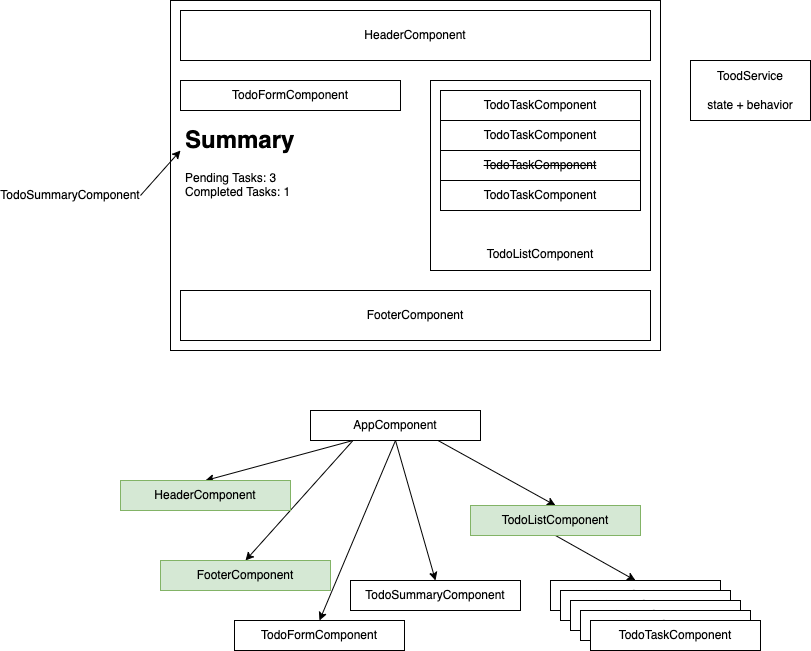

The diagram above was exported from draw.io. Its source (the exported page's mxGraphModel, read from the mxfile embedded in the PNG):
<mxGraphModel dx="827" dy="360" grid="1" gridSize="10" guides="1" tooltips="1" connect="1" arrows="1" fold="1" page="1" pageScale="1" pageWidth="827" pageHeight="1169" math="0" shadow="0">
  <root>
    <mxCell id="0" />
    <mxCell id="1" parent="0" />
    <mxCell id="2" value="" style="rounded=0;whiteSpace=wrap;html=1;" vertex="1" parent="1">
      <mxGeometry x="180" y="50" width="490" height="350" as="geometry" />
    </mxCell>
    <mxCell id="3" value="HeaderComponent" style="rounded=0;whiteSpace=wrap;html=1;" vertex="1" parent="1">
      <mxGeometry x="190" y="60" width="470" height="50" as="geometry" />
    </mxCell>
    <mxCell id="4" value="TodoFormComponent" style="rounded=0;whiteSpace=wrap;html=1;" vertex="1" parent="1">
      <mxGeometry x="190" y="130" width="220" height="30" as="geometry" />
    </mxCell>
    <mxCell id="5" value="&lt;br&gt;&lt;br&gt;&lt;br&gt;&lt;br&gt;&lt;br&gt;&lt;br&gt;&lt;br&gt;&lt;br&gt;&lt;br&gt;&lt;br&gt;&lt;br&gt;TodoListComponent" style="rounded=0;whiteSpace=wrap;html=1;" vertex="1" parent="1">
      <mxGeometry x="440" y="130" width="220" height="190" as="geometry" />
    </mxCell>
    <mxCell id="6" value="TodoTaskComponent" style="rounded=0;whiteSpace=wrap;html=1;" vertex="1" parent="1">
      <mxGeometry x="450" y="140" width="200" height="30" as="geometry" />
    </mxCell>
    <mxCell id="7" value="TodoTaskComponent" style="rounded=0;whiteSpace=wrap;html=1;" vertex="1" parent="1">
      <mxGeometry x="450" y="170" width="200" height="30" as="geometry" />
    </mxCell>
    <mxCell id="8" value="&lt;strike&gt;TodoTaskComponent&lt;/strike&gt;" style="rounded=0;whiteSpace=wrap;html=1;" vertex="1" parent="1">
      <mxGeometry x="450" y="200" width="200" height="30" as="geometry" />
    </mxCell>
    <mxCell id="9" value="TodoTaskComponent" style="rounded=0;whiteSpace=wrap;html=1;" vertex="1" parent="1">
      <mxGeometry x="450" y="230" width="200" height="30" as="geometry" />
    </mxCell>
    <mxCell id="10" value="FooterComponent" style="rounded=0;whiteSpace=wrap;html=1;" vertex="1" parent="1">
      <mxGeometry x="190" y="340" width="470" height="50" as="geometry" />
    </mxCell>
    <mxCell id="11" value="&lt;h1&gt;Summary&lt;/h1&gt;&lt;div&gt;Pending Tasks: 3&lt;/div&gt;&lt;div&gt;Completed Tasks: 1&lt;/div&gt;" style="text;html=1;strokeColor=none;fillColor=none;spacing=5;spacingTop=-20;whiteSpace=wrap;overflow=hidden;rounded=0;" vertex="1" parent="1">
      <mxGeometry x="190" y="170" width="190" height="120" as="geometry" />
    </mxCell>
    <mxCell id="12" value="ToodService&lt;br&gt;&lt;br&gt;state + behavior" style="rounded=0;whiteSpace=wrap;html=1;" vertex="1" parent="1">
      <mxGeometry x="700" y="110" width="120" height="60" as="geometry" />
    </mxCell>
    <mxCell id="14" style="edgeStyle=none;html=1;exitX=1;exitY=0.5;exitDx=0;exitDy=0;entryX=0;entryY=0.25;entryDx=0;entryDy=0;" edge="1" parent="1" source="13" target="11">
      <mxGeometry relative="1" as="geometry" />
    </mxCell>
    <mxCell id="13" value="TodoSummaryComponent" style="text;html=1;strokeColor=none;fillColor=none;align=center;verticalAlign=middle;whiteSpace=wrap;rounded=0;" vertex="1" parent="1">
      <mxGeometry x="10" y="230" width="140" height="30" as="geometry" />
    </mxCell>
    <mxCell id="19" style="edgeStyle=none;html=1;exitX=0.25;exitY=1;exitDx=0;exitDy=0;entryX=0.5;entryY=0;entryDx=0;entryDy=0;" edge="1" parent="1" source="15" target="16">
      <mxGeometry relative="1" as="geometry" />
    </mxCell>
    <mxCell id="20" style="edgeStyle=none;html=1;exitX=0.25;exitY=1;exitDx=0;exitDy=0;entryX=0.5;entryY=0;entryDx=0;entryDy=0;" edge="1" parent="1" source="15" target="17">
      <mxGeometry relative="1" as="geometry" />
    </mxCell>
    <mxCell id="21" style="edgeStyle=none;html=1;exitX=0.5;exitY=1;exitDx=0;exitDy=0;entryX=0.5;entryY=0;entryDx=0;entryDy=0;" edge="1" parent="1" source="15" target="18">
      <mxGeometry relative="1" as="geometry" />
    </mxCell>
    <mxCell id="23" style="edgeStyle=none;html=1;exitX=0.5;exitY=1;exitDx=0;exitDy=0;entryX=0.5;entryY=0;entryDx=0;entryDy=0;" edge="1" parent="1" source="15" target="22">
      <mxGeometry relative="1" as="geometry" />
    </mxCell>
    <mxCell id="25" style="edgeStyle=none;html=1;exitX=0.75;exitY=1;exitDx=0;exitDy=0;entryX=0.5;entryY=0;entryDx=0;entryDy=0;" edge="1" parent="1" source="15" target="24">
      <mxGeometry relative="1" as="geometry" />
    </mxCell>
    <mxCell id="15" value="AppComponent" style="rounded=0;whiteSpace=wrap;html=1;" vertex="1" parent="1">
      <mxGeometry x="320" y="460" width="170" height="30" as="geometry" />
    </mxCell>
    <mxCell id="16" value="HeaderComponent" style="rounded=0;whiteSpace=wrap;html=1;fillColor=#d5e8d4;strokeColor=#82b366;" vertex="1" parent="1">
      <mxGeometry x="130" y="530" width="170" height="30" as="geometry" />
    </mxCell>
    <mxCell id="17" value="FooterComponent" style="rounded=0;whiteSpace=wrap;html=1;fillColor=#d5e8d4;strokeColor=#82b366;" vertex="1" parent="1">
      <mxGeometry x="170" y="610" width="170" height="30" as="geometry" />
    </mxCell>
    <mxCell id="18" value="TodoFormComponent" style="rounded=0;whiteSpace=wrap;html=1;" vertex="1" parent="1">
      <mxGeometry x="244" y="670" width="170" height="30" as="geometry" />
    </mxCell>
    <mxCell id="22" value="TodoSummaryComponent" style="rounded=0;whiteSpace=wrap;html=1;" vertex="1" parent="1">
      <mxGeometry x="360" y="630" width="170" height="30" as="geometry" />
    </mxCell>
    <mxCell id="27" style="edgeStyle=none;html=1;exitX=0.5;exitY=1;exitDx=0;exitDy=0;entryX=0.5;entryY=0;entryDx=0;entryDy=0;" edge="1" parent="1" source="24" target="26">
      <mxGeometry relative="1" as="geometry" />
    </mxCell>
    <mxCell id="24" value="TodoListComponent" style="rounded=0;whiteSpace=wrap;html=1;fillColor=#d5e8d4;strokeColor=#82b366;" vertex="1" parent="1">
      <mxGeometry x="480" y="555" width="170" height="30" as="geometry" />
    </mxCell>
    <mxCell id="26" value="TodoTaskComponent" style="rounded=0;whiteSpace=wrap;html=1;" vertex="1" parent="1">
      <mxGeometry x="560" y="630" width="170" height="30" as="geometry" />
    </mxCell>
    <mxCell id="28" value="TodoTaskComponent" style="rounded=0;whiteSpace=wrap;html=1;" vertex="1" parent="1">
      <mxGeometry x="570" y="640" width="170" height="30" as="geometry" />
    </mxCell>
    <mxCell id="29" value="TodoTaskComponent" style="rounded=0;whiteSpace=wrap;html=1;" vertex="1" parent="1">
      <mxGeometry x="580" y="650" width="170" height="30" as="geometry" />
    </mxCell>
    <mxCell id="30" value="TodoTaskComponent" style="rounded=0;whiteSpace=wrap;html=1;" vertex="1" parent="1">
      <mxGeometry x="590" y="660" width="170" height="30" as="geometry" />
    </mxCell>
    <mxCell id="31" value="TodoTaskComponent" style="rounded=0;whiteSpace=wrap;html=1;" vertex="1" parent="1">
      <mxGeometry x="600" y="670" width="170" height="30" as="geometry" />
    </mxCell>
  </root>
</mxGraphModel>